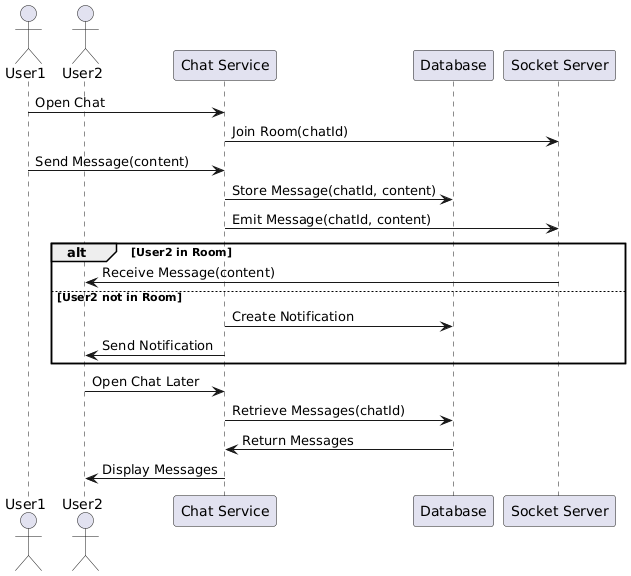

The diagram above was rendered by PlantUML. Its source (embedded in the PNG):
@startuml
actor User1 as Sender
actor User2 as Receiver
participant "Chat Service" as ChatService
participant "Database" as DB
participant "Socket Server" as SocketServer

Sender -> ChatService : Open Chat
ChatService -> SocketServer : Join Room(chatId)
Sender -> ChatService : Send Message(content)
ChatService -> DB : Store Message(chatId, content)
ChatService -> SocketServer : Emit Message(chatId, content)
alt User2 in Room
  SocketServer -> Receiver : Receive Message(content)
else User2 not in Room
  ChatService -> DB : Create Notification
  ChatService -> Receiver : Send Notification
end
Receiver -> ChatService : Open Chat Later
ChatService -> DB : Retrieve Messages(chatId)
DB -> ChatService : Return Messages
ChatService -> Receiver : Display Messages
@enduml